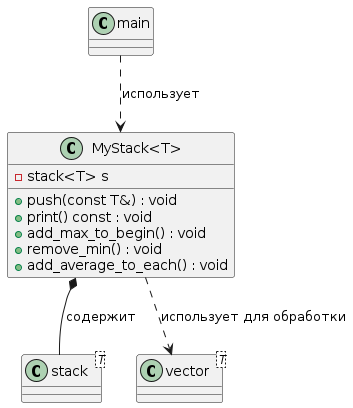

The diagram above was rendered by PlantUML. Its source (embedded in the PNG):
@startuml
class "stack<T>" as StackT
class "vector<T>" as VectorT

class "MyStack<T>" {
    - stack<T> s
    + push(const T&) : void
    + print() const : void
    + add_max_to_begin() : void
    + remove_min() : void
    + add_average_to_each() : void
}

main ..> "MyStack<T>" : использует
"MyStack<T>" *-- StackT : содержит
"MyStack<T>" ..> VectorT : использует для обработки
@enduml